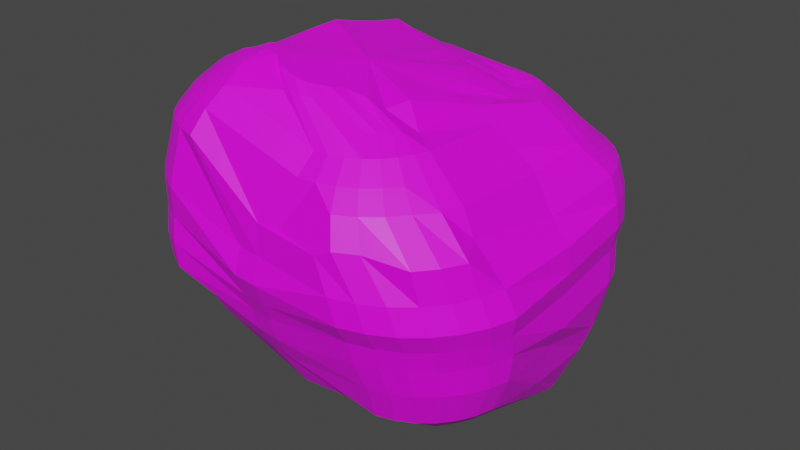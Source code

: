 # Source: asteroid.blend  (saved by Blender 2.80.74; exported with 4.5.12 LTS)
import bpy
from mathutils import Matrix  # noqa: F401  (used for matrix-valued properties, if any)

bpy.ops.wm.read_factory_settings(use_empty=True)
scene = bpy.context.scene
scene.name = 'Scene'

# ---- collections
col_collection = bpy.data.collections.new('Collection'); scene.collection.children.link(col_collection)
col_reference_images = bpy.data.collections.new('Reference Images'); scene.collection.children.link(col_reference_images)

# ---- images (referenced by path relative to the original .blend; pixels are not part of the script)
import os
ASSET_DIR = os.environ.get("B2B_ASSET_DIR", "")  # directory of the original .blend (textures are referenced by path, not embedded)
HERE = os.path.dirname(os.path.abspath(__file__))  # packed textures are extracted next to this script under _unpacked/

def load_image(name, relpath, width, height, colorspace="sRGB"):
    """Load a texture the original file referenced (path relative to the .blend, or extracted next to this script)."""
    p = next((c for c in (os.path.join(HERE, relpath), os.path.join(ASSET_DIR, relpath)) if relpath and os.path.exists(c)), "")
    if p:
        img = bpy.data.images.load(p, check_existing=True)
        img.name = name
    else:  # same state as the original file: an image datablock whose file is absent (Cycles renders it pink)
        img = bpy.data.images.new(name, width, height)
        img.source = "FILE"
        img.filepath = "//" + (relpath or name)
    img.colorspace_settings.name = colorspace
    return img
img_asteroidtexture_png = load_image('AsteroidTexture.png', 'AsteroidTexture.png', 1024, 1024, 'sRGB')

# ---- materials (node trees are filled in below, after node groups)
mat_material_006 = bpy.data.materials.new('Material.006')
mat_material_006.use_transparent_shadow = False
mat_material_006.use_preview_world = True

# ---- material node trees
mat_material_006.use_nodes = True; mat_material_006.node_tree.nodes.clear()
_N = mat_material_006.node_tree.nodes; _L = mat_material_006.node_tree.links
n0 = _N.new('ShaderNodeBsdfPrincipled'); n0.name = 'Principled BSDF'; n0.location = (-98, 493)
n0.distribution = 'GGX'
n0.subsurface_method = 'BURLEY'
n0.inputs[3].default_value = 1.45
n0.inputs[27].default_value = (0.0, 0.0, 0.0, 1.0)
n0.inputs[28].default_value = 1.0
n1 = _N.new('ShaderNodeTexImage'); n1.name = 'Image Texture'; n1.location = (-510, 417)
n1.image = img_asteroidtexture_png
n2 = _N.new('ShaderNodeOutputMaterial'); n2.name = 'Material Output'; n2.location = (319, 260)
_L.new(n0.outputs[0], n2.inputs[0])
_L.new(n1.outputs[0], n0.inputs[0])
n2.is_active_output = True

# ---- world
world_world = bpy.data.worlds.new('World'); scene.world = world_world
world_world.use_nodes = True; world_world.node_tree.nodes.clear()
_N = world_world.node_tree.nodes; _L = world_world.node_tree.links
n0 = _N.new('ShaderNodeOutputWorld'); n0.name = 'World Output'; n0.location = (300, 300)
n1 = _N.new('ShaderNodeBackground'); n1.name = 'Background'; n1.location = (10, 300)
n1.inputs[0].default_value = (0.05088, 0.05088, 0.05088, 1.0)
_L.new(n1.outputs[0], n0.inputs[0])
n0.is_active_output = True
world_world.color = (0.05088, 0.05088, 0.05088)
world_world.use_sun_shadow = False
world_world.sun_shadow_jitter_overblur = 0.0

# ---- meshes
me_sphere = bpy.data.meshes.new('Sphere')
me_sphere.from_pydata([(-0.1781, 0.5386, 1.263), (-0.1123, 0.697, 1.201), (0.2536, 0.9549, 1.032), (0.2536, 1.106, 0.9077), (1.496e-17, 1.266, 0.6229), (1.496e-17, 1.358, 0.45), (1.496e-17, 1.415, 0.2624), (1.496e-17, 1.434, 0.06735), (1.496e-17, 1.415, -0.1277), (0.1278, 1.024, -1.033), (-0.09168, 0.5145, 1.258), (-0.003297, 0.692, 1.186), (0.3619, 0.9442, 1.032), (0.3915, 1.093, 0.9077), (0.1622, 1.25, 0.6229), (0.1802, 1.34, 0.45), (0.1913, 1.396, 0.2624), (0.1951, 1.415, 0.06735), (0.1913, 1.396, -0.1277), (0.4246, 1.332, -0.2657), (0.6402, 1.26, -0.623), (0.6681, 1.136, -0.8266), (0.3428, 0.9633, -1.061), (0.4482, 0.4445, -1.35), (0.3441, 0.08723, -1.164), (-0.0376, 0.4946, 1.258), (0.1665, 0.6737, 1.147), (0.4662, 0.9126, 1.032), (0.5242, 1.053, 0.9077), (0.3182, 1.202, 0.6229), (0.7779, 1.293, 0.5845), (0.7996, 1.346, 0.3969), (0.807, 1.364, 0.2018), (0.7793, 1.346, 0.02169), (0.8315, 1.291, -0.2331), (0.7962, 1.213, -0.623), (0.8008, 1.096, -0.8266), (0.6271, 0.9623, -1.145), (0.5232, 0.4301, -1.347), (0.3914, 0.0219, -1.166), (0.02525, 0.4618, 1.258), (0.4302, 0.7124, 1.052), (0.5622, 0.8613, 1.032), (0.6464, 0.9873, 0.9077), (0.8132, 1.016, 0.7693), (0.9376, 1.208, 0.5845), (0.9692, 1.255, 0.3969), (0.9799, 1.271, 0.2018), (0.9488, 1.255, 0.02169), (0.9913, 1.206, -0.2331), (0.9399, 1.136, -0.623), (0.923, 1.031, -0.8266), (0.8388, 0.8689, -1.167), (0.5861, 0.3873, -1.35), (0.4432, -0.07245, -1.168), (0.0873, 0.4294, 1.247), (0.5016, 0.6302, 1.028), (0.6464, 0.7922, 1.032), (0.7536, 0.8993, 0.9077), (0.8943, 0.9121, 0.8142), (1.078, 1.093, 0.5845), (1.118, 1.133, 0.3969), (1.131, 1.147, 0.2018), (1.146, 1.169, 0.01708), (1.131, 1.091, -0.2331), (1.066, 1.033, -0.623), (1.03, 0.9428, -0.8266), (0.923, 0.7998, -1.167), (0.6441, 0.3397, -1.35), (0.48, -0.1085, -1.181), (0.2, 0.3716, 1.225), (0.5492, 0.5722, 1.028), (0.7155, 0.708, 1.032), (0.8415, 0.7922, 0.9077), (0.9977, 0.7861, 0.8142), (1.192, 0.953, 0.5845), (1.24, 0.9846, 0.3969), (1.256, 0.9953, 0.2018), (1.219, 0.9846, 0.02169), (1.246, 0.9508, -0.2331), (1.169, 0.9069, -0.623), (1.118, 0.8357, -0.8266), (0.9921, 0.7156, -1.167), (0.7071, 0.2633, -1.339), (0.5357, -0.1742, -1.167), (0.3523, 0.3291, 1.22), (0.5846, 0.506, 1.028), (0.7668, 0.6119, 1.032), (0.9068, 0.6699, 0.9077), (1.075, 0.6424, 0.8142), (1.278, 0.7933, 0.5845), (1.33, 0.815, 0.3969), (1.348, 0.8224, 0.2018), (1.31, 0.815, 0.02169), (1.332, 0.7911, -0.2331), (1.246, 0.7632, -0.623), (1.183, 0.7134, -0.8266), (1.043, 0.6196, -1.167), (0.7707, 0.1676, -1.321), (0.4937, -0.19, -1.196), (0.4224, 0.1058, 1.212), (0.6064, 0.4342, 1.028), (0.7985, 0.5077, 1.032), (0.9471, 0.5373, 0.9077), (1.122, 0.4864, 0.8142), (1.33, 0.6199, 0.5845), (1.386, 0.631, 0.3969), (1.405, 0.6348, 0.2018), (1.366, 0.631, 0.02169), (1.384, 0.6178, -0.2331), (1.293, 0.6072, -0.623), (1.224, 0.5808, -0.8266), (1.075, 0.5153, -1.167), (0.7722, 0.04332, -1.319), (0.481, -0.2204, -1.202), (0.4261, -0.1419, 1.212), (0.6137, 0.007822, 1.11), (0.7866, 0.007822, 1.018), (0.9381, 0.007822, 0.8932), (1.106, 0.002404, 0.7625), (1.258, 0.00565, 0.4947), (1.405, 0.00565, 0.3296), (1.424, 0.00565, 0.1345), (1.385, 0.00565, -0.04566), (1.402, 0.003457, -0.3004), (1.309, 0.003457, -0.4733), (1.237, -0.004652, -0.8178), (1.086, 0.407, -1.167), (0.7948, -0.1975, -1.215), (0.4757, -0.2756, -1.208), (0.4434, -0.4681, 1.242), (0.6064, -0.5757, 1.095), (0.7759, -0.6843, 1.055), (0.9245, -0.7139, 0.9307), (1.09, -0.7435, 0.7999), (1.181, -0.7559, 0.6118), (1.386, -0.6946, 0.3146), (1.454, -0.6622, 0.1149), (1.411, -0.638, -0.05161), (1.384, -0.5659, -0.2331), (1.346, -0.5501, -0.4581), (1.224, -0.5318, -0.7504), (1.079, -0.3789, -0.9374), (0.7982, -0.2914, -1.049), (0.452, -0.29, -1.146), (0.3878, -0.6389, 1.218), (0.5846, -0.7224, 1.147), (0.7443, -0.7885, 1.055), (0.8843, -0.8465, 0.9307), (1.043, -0.8995, 0.7999), (1.278, -0.9316, 0.5546), (1.33, -0.8786, 0.3146), (1.397, -0.8498, 0.1149), (1.364, -0.7853, -0.05438), (1.332, -0.7392, -0.2331), (1.298, -0.7061, -0.4581), (1.183, -0.6644, -0.7504), (1.043, -0.5153, -0.9299), (0.7271, -0.4515, -1.013), (0.4385, -0.3245, -1.147), (0.2819, -0.6904, 1.285), (0.5492, -0.7885, 1.147), (0.693, -0.8846, 1.055), (0.819, -0.9688, 0.9307), (0.9328, -1.041, 0.8067), (1.192, -1.091, 0.5546), (1.24, -1.048, 0.3146), (1.304, -1.023, 0.1149), (1.293, -0.9306, -0.04546), (1.246, -0.899, -0.2331), (1.222, -0.8498, -0.4581), (1.118, -0.7867, -0.7504), (0.9918, -0.6113, -0.9299), (0.559, -0.5198, -1.065), (0.425, -0.3577, -1.146), (0.1269, -0.7339, 1.325), (0.5016, -0.8465, 1.147), (0.6239, -0.9688, 1.055), (0.731, -1.076, 0.9307), (0.8294, -1.167, 0.8067), (1.078, -1.231, 0.5546), (1.118, -1.197, 0.3146), (1.18, -1.174, 0.1149), (1.172, -1.079, -0.04546), (1.131, -1.039, -0.2331), (1.118, -0.9758, -0.4581), (1.03, -0.8938, -0.7504), (0.8841, -0.7108, -0.9534), (0.5114, -0.5778, -1.065), (0.4066, -0.3923, -1.142), (0.07531, -0.7986, 1.334), (0.4436, -0.8941, 1.147), (0.5397, -1.038, 1.055), (0.6239, -1.164, 0.9307), (0.7034, -1.27, 0.8067), (0.7878, -1.344, 0.6118), (0.9692, -1.319, 0.3146), (1.029, -1.299, 0.1149), (1.023, -1.201, -0.04546), (0.9913, -1.154, -0.2331), (0.9921, -1.079, -0.4581), (0.923, -0.9817, -0.7504), (0.6822, -0.767, -0.9206), (0.4534, -0.6254, -1.065), (0.3704, -0.4266, -1.142), (0.2408, -0.2848, -1.238), (0.006113, -0.839, 1.346), (0.03419, -0.9373, 1.298), (0.4436, -1.089, 1.055), (0.5016, -1.229, 0.9307), (0.5596, -1.347, 0.8067), (0.628, -1.429, 0.6118), (0.7996, -1.409, 0.3146), (0.8557, -1.391, 0.1149), (0.8533, -1.292, -0.04546), (0.8315, -1.239, -0.2331), (0.8483, -1.156, -0.4581), (0.8008, -1.047, -0.7504), (0.5861, -0.8183, -0.9206), (0.3872, -0.6608, -1.065), (0.3255, -0.4599, -1.141), (-0.06515, -0.8775, 1.358), (-0.0376, -0.9591, 1.298), (0.3394, -1.121, 1.055), (0.369, -1.269, 0.9307), (0.1622, -1.399, 0.593), (0.503, -1.446, 0.5532), (0.6157, -1.465, 0.3146), (0.6681, -1.448, 0.1149), (0.6693, -1.348, -0.04546), (0.6582, -1.292, -0.2331), (0.6924, -1.203, -0.4581), (0.6681, -1.087, -0.7504), (0.4819, -0.8499, -0.9206), (0.3154, -0.6825, -1.065), (0.2697, -0.4886, -1.142), (-0.1629, -0.8821, 1.376), (-0.1123, -0.9664, 1.298), (0.231, -1.131, 1.055), (0.231, -1.283, 0.9307), (-8.544e-08, -1.415, 0.593), (6.357e-08, -1.433, 0.3677), (-8.544e-08, -1.49, 0.1801), (0.01044, -1.426, 0.006019), (-8.544e-08, -1.37, -0.1277), (6.357e-08, -1.313, -0.3153), (-8.544e-08, -1.221, -0.4882), (-2.584e-08, -1.096, -0.6398), (0.3735, -0.8606, -0.9206), (0.2408, -0.6899, -1.065), (0.1718, -0.5185, -1.155), (-0.3206, -0.8537, 1.411), (-0.1869, -0.9591, 1.298), (-0.5499, -1.129, 1.295), (-0.5795, -1.277, 1.171), (-0.6037, -1.399, 1.02), (-0.1802, -1.415, 0.3677), (-0.1913, -1.471, 0.1801), (-0.1847, -1.406, 0.006019), (-0.1913, -1.351, -0.1277), (-0.1802, -1.295, -0.3153), (-0.1622, -1.205, -0.4882), (-0.08848, -0.9728, -0.8612), (-0.06028, -0.8333, -0.9701), (-0.04498, -0.6776, -0.9461), (-0.008382, -0.4936, -1.003), (-0.4382, -0.7582, 1.43), (-0.588, -0.9373, 1.388), (-0.6541, -1.097, 1.295), (-0.7121, -1.237, 1.171), (-0.7597, -1.352, 1.02), (-0.818, -1.429, 0.6069), (-0.8398, -1.407, 0.3669), (-0.8471, -1.425, 0.1718), (-0.8398, -1.407, -0.02331), (-0.728, -1.24, -0.2409), (-0.6926, -1.154, -0.4138), (-0.645, -1.039, -0.5653), (-0.1645, -0.8017, -0.9701), (-0.1168, -0.6558, -0.9461), (-0.06494, -0.4537, -1.021), (-0.549, -0.751, 1.445), (-0.6541, -0.9019, 1.388), (-0.7502, -1.046, 1.295), (-0.8344, -1.172, 1.171), (-0.9035, -1.275, 1.02), (-0.9777, -1.344, 0.6069), (-1.009, -1.317, 0.3669), (-1.02, -1.333, 0.1718), (-1.009, -1.317, -0.02331), (-0.8877, -1.154, -0.2409), (-0.8364, -1.077, -0.4138), (-0.7673, -0.974, -0.5653), (-0.5034, -0.8536, -0.824), (-0.1829, -0.6204, -0.9461), (-0.1086, -0.4108, -1.034), (-0.04116, -0.3111, 1.371), (-0.5861, -0.6861, 1.445), (-0.7121, -0.8543, 1.388), (-0.8344, -0.9766, 1.295), (-0.9415, -1.084, 1.171), (-1.029, -1.172, 1.02), (-1.118, -1.229, 0.6069), (-1.158, -1.195, 0.3669), (-1.172, -1.208, 0.1718), (-1.158, -1.195, -0.02331), (-1.028, -1.039, -0.2409), (-0.9623, -0.974, -0.4138), (-0.8744, -0.886, -0.5653), (-0.7673, -0.7789, -0.6897), (-0.2409, -0.5728, -0.9461), (-0.1507, -0.3476, -1.055), (-0.618, -0.6422, 1.446), (-0.7597, -0.7963, 1.388), (-0.9035, -0.8924, 1.295), (-1.029, -0.9766, 1.171), (-1.133, -1.046, 1.02), (-1.233, -1.089, 0.6069), (-1.28, -1.046, 0.3669), (-1.296, -1.057, 0.1718), (-1.28, -1.046, -0.02331), (-1.143, -0.8993, -0.2409), (-1.066, -0.848, -0.4138), (-0.9623, -0.7789, -0.5653), (-0.8364, -0.6947, -0.6897), (-0.5129, -0.6043, -0.9164), (-0.1833, -0.2483, -1.089), (-0.6384, -0.576, 1.397), (-0.7951, -0.7302, 1.388), (-0.9548, -0.7963, 1.295), (-1.095, -0.8543, 1.171), (-1.21, -0.9073, 0.892), (-1.318, -0.9294, 0.6069), (-1.371, -0.8764, 0.3669), (-1.388, -0.8837, 0.1718), (-1.371, -0.8764, -0.02331), (-1.228, -0.7396, -0.2409), (-1.143, -0.7042, -0.4138), (-1.028, -0.6566, -0.5653), (-0.8877, -0.5986, -0.6897), (-0.5483, -0.5381, -0.9164), (-0.1877, -0.1368, -1.122), (-0.653, -0.4658, 1.394), (-0.8169, -0.5835, 1.335), (-0.9864, -0.6921, 1.295), (-1.135, -0.7217, 1.171), (-1.257, -0.7513, 0.892), (-1.371, -0.7561, 0.6069), (-1.426, -0.6924, 0.3669), (-1.445, -0.6961, 0.1718), (-1.426, -0.6924, -0.02331), (-1.281, -0.5663, -0.2409), (-1.19, -0.5482, -0.4138), (-1.068, -0.524, -0.5653), (-0.9193, -0.4944, -0.6897), (-0.5701, -0.4663, -0.9164), (-0.1981, -0.03242, -1.158), (-0.6818, -0.3474, 1.397), (-0.8242, -0.5089, 1.335), (-0.9971, -0.5089, 1.243), (-1.149, -0.5089, 1.119), (-1.211, -0.367, 0.845), (-1.431, -0.09463, 0.5694), (-1.445, 0.007848, 0.3818), (-1.464, 0.007848, 0.1868), (-1.445, 0.007848, -0.008339), (-1.298, 0.003129, -0.3082), (-1.206, 0.003129, -0.4811), (-1.082, 0.003129, -0.6326), (-0.9201, -0.08686, -0.7295), (-0.4876, -0.114, -1.112), (-0.1692, 0.01315, -1.314), (-0.7065, -0.1815, 1.407), (-0.8169, 0.389, 1.291), (-0.9864, 0.4227, 1.198), (-1.135, 0.3924, 1.029), (-1.287, 0.4634, 0.8302), (-1.315, 0.4514, 0.6025), (-1.426, 0.6332, 0.4492), (-1.445, 0.637, 0.2541), (-1.426, 0.6332, 0.05901), (-1.281, 0.6174, -0.2409), (-1.19, 0.6069, -0.6308), (-1.068, 0.5826, -0.7823), (-0.9412, 0.4678, -0.8952), (-0.6033, 0.2498, -1.221), (-0.1729, 0.08308, -1.33), (-0.6705, 0.05301, 1.43), (-0.7951, 0.4608, 1.291), (-0.9548, 0.5269, 1.198), (-1.095, 0.525, 1.029), (-1.213, 0.6492, 0.7951), (-1.273, 0.6691, 0.632), (-1.371, 0.8172, 0.4492), (-1.388, 0.8246, 0.2541), (-1.371, 0.8172, 0.05901), (-1.228, 0.7907, -0.2409), (-1.143, 0.7629, -0.6308), (-1.028, 0.7153, -0.7823), (-0.8877, 0.6573, -0.9067), (-0.6028, 0.3723, -1.207), (-0.1644, 0.1291, -1.335), (-0.6272, 0.2526, 1.385), (-0.7597, 0.5269, 1.291), (-0.9035, 0.623, 1.198), (-1.029, 0.6473, 1.029), (-1.136, 0.7932, 0.7947), (-1.268, 0.8435, 0.6357), (-1.28, 0.9868, 0.4492), (-1.296, 0.9975, 0.2541), (-1.28, 0.9868, 0.05901), (-1.143, 0.9505, -0.2409), (-1.066, 0.9066, -0.6308), (-0.9623, 0.8375, -0.7823), (-0.8364, 0.7533, -0.9067), (-0.2885, 0.2846, -1.283), (-0.1325, 0.1803, -1.34), (-0.5649, 0.3765, 1.367), (-0.7121, 0.5849, 1.291), (-0.8344, 0.7072, 1.198), (-0.9415, 0.7544, 1.029), (-1.038, 0.9143, 0.8001), (-1.181, 0.9583, 0.6482), (-1.158, 1.135, 0.4492), (-1.172, 1.149, 0.2541), (-1.158, 1.135, 0.05901), (-1.028, 1.09, -0.2409), (-0.9623, 1.033, -0.6308), (-0.8744, 0.9447, -0.7823), (-0.7673, 0.8375, -0.9067), (-0.2409, 0.3426, -1.283), (-0.1083, 0.2099, -1.34), (-0.4922, 0.5296, 1.361), (-0.6541, 0.6325, 1.291), (-0.7502, 0.7164, 1.153), (-0.8344, 0.8424, 1.029), (-0.8951, 1.062, 0.8504), (-1.037, 1.085, 0.6433), (-1.009, 1.257, 0.4492), (-1.02, 1.273, 0.2541), (-1.009, 1.257, 0.05901), (-0.8877, 1.205, -0.2409), (-0.8364, 1.136, -0.6308), (-0.7673, 1.033, -0.7823), (-0.6831, 0.9066, -0.9067), (-0.1829, 0.3901, -1.283), (-0.07871, 0.2342, -1.34), (-0.3813, 0.5473, 1.318), (-0.588, 0.6679, 1.291), (-0.6541, 0.7677, 1.153), (-0.7121, 0.9077, 1.029), (-0.6156, 1.179, 0.8449), (-0.8337, 1.288, 0.6174), (-0.8398, 1.348, 0.4492), (-0.8471, 1.366, 0.2541), (-0.8398, 1.348, 0.05901), (-0.728, 1.291, -0.2409), (-0.6926, 1.213, -0.6308), (-0.2706, 1.095, -0.8568), (-0.266, 0.9121, -1.017), (-0.1168, 0.4255, -1.283), (-0.04498, 0.2522, -1.34), (-0.2506, 0.5398, 1.279), (-0.1869, 0.6896, 1.201), (-0.5499, 0.7993, 1.153), (-0.5795, 0.948, 1.029), (-0.4183, 1.266, 0.8236), (-0.1802, 1.34, 0.45), (-0.1913, 1.396, 0.2624), (-0.1951, 1.415, 0.06735), (-0.1913, 1.396, -0.1277), (-0.1802, 1.348, -0.5324), (-0.1622, 1.257, -0.7052), (-0.1379, 1.135, -0.8568), (-0.04356, 0.9408, -1.084), (-0.04498, 0.4473, -1.283), (-0.008382, 0.2633, -1.34), (6.357e-08, 1.365, -0.5324), (2.722e-07, 1.273, -0.7052), (1.53e-07, 1.149, -0.8568), (0.2742, 0.4461, -1.378), (0.1822, 0.2414, -1.166)], [], [(480, 9, 22, 23), (6, 5, 15, 16), (481, 480, 23, 24), (7, 6, 16, 17), (0, 296, 10), (205, 481, 24), (8, 7, 17, 18), (1, 0, 10, 11), (477, 8, 18, 19), (2, 1, 11, 12), (478, 477, 19, 20), (3, 2, 12, 13), (479, 478, 20, 21), (4, 3, 13, 14), (9, 479, 21, 22), (5, 4, 14, 15), (22, 21, 36, 37), (15, 14, 29, 30), (23, 22, 37, 38), (16, 15, 30, 31), (24, 23, 38, 39), (17, 16, 31, 32), (10, 296, 25), (205, 24, 39), (18, 17, 32, 33), (11, 10, 25, 26), (19, 18, 33, 34), (12, 11, 26, 27), (20, 19, 34, 35), (13, 12, 27, 28), (21, 20, 35, 36), (14, 13, 28, 29), (26, 25, 40, 41), (34, 33, 48, 49), (27, 26, 41, 42), (35, 34, 49, 50), (28, 27, 42, 43), (36, 35, 50, 51), (29, 28, 43, 44), (37, 36, 51, 52), (30, 29, 44, 45), (38, 37, 52, 53), (31, 30, 45, 46), (39, 38, 53, 54), (32, 31, 46, 47), (25, 296, 40), (205, 39, 54), (33, 32, 47, 48), (45, 44, 59, 60), (53, 52, 67, 68), (46, 45, 60, 61), (54, 53, 68, 69), (47, 46, 61, 62), (40, 296, 55), (205, 54, 69), (48, 47, 62, 63), (41, 40, 55, 56), (49, 48, 63, 64), (42, 41, 56, 57), (50, 49, 64, 65), (43, 42, 57, 58), (51, 50, 65, 66), (44, 43, 58, 59), (52, 51, 66, 67), (64, 63, 78, 79), (57, 56, 71, 72), (65, 64, 79, 80), (58, 57, 72, 73), (66, 65, 80, 81), (59, 58, 73, 74), (67, 66, 81, 82), (60, 59, 74, 75), (68, 67, 82, 83), (61, 60, 75, 76), (69, 68, 83, 84), (62, 61, 76, 77), (55, 296, 70), (205, 69, 84), (63, 62, 77, 78), (56, 55, 70, 71), (83, 82, 97, 98), (76, 75, 90, 91), (84, 83, 98, 99), (77, 76, 91, 92), (70, 296, 85), (205, 84, 99), (78, 77, 92, 93), (71, 70, 85, 86), (79, 78, 93, 94), (72, 71, 86, 87), (80, 79, 94, 95), (73, 72, 87, 88), (81, 80, 95, 96), (74, 73, 88, 89), (82, 81, 96, 97), (75, 74, 89, 90), (95, 94, 109, 110), (88, 87, 102, 103), (96, 95, 110, 111), (89, 88, 103, 104), (97, 96, 111, 112), (90, 89, 104, 105), (98, 97, 112, 113), (91, 90, 105, 106), (99, 98, 113, 114), (92, 91, 106, 107), (85, 296, 100), (205, 99, 114), (93, 92, 107, 108), (86, 85, 100, 101), (94, 93, 108, 109), (87, 86, 101, 102), (114, 113, 128, 129), (107, 106, 121, 122), (100, 296, 115), (205, 114, 129), (108, 107, 122, 123), (101, 100, 115, 116), (109, 108, 123, 124), (102, 101, 116, 117), (110, 109, 124, 125), (103, 102, 117, 118), (111, 110, 125, 126), (104, 103, 118, 119), (112, 111, 126, 127), (105, 104, 119, 120), (113, 112, 127, 128), (106, 105, 120, 121), (118, 117, 132, 133), (126, 125, 140, 141), (119, 118, 133, 134), (127, 126, 141, 142), (120, 119, 134, 135), (128, 127, 142, 143), (121, 120, 135, 136), (129, 128, 143, 144), (122, 121, 136, 137), (115, 296, 130), (205, 129, 144), (123, 122, 137, 138), (116, 115, 130, 131), (124, 123, 138, 139), (117, 116, 131, 132), (125, 124, 139, 140), (137, 136, 151, 152), (130, 296, 145), (205, 144, 159), (138, 137, 152, 153), (131, 130, 145, 146), (139, 138, 153, 154), (132, 131, 146, 147), (140, 139, 154, 155), (133, 132, 147, 148), (141, 140, 155, 156), (134, 133, 148, 149), (142, 141, 156, 157), (135, 134, 149, 150), (143, 142, 157, 158), (136, 135, 150, 151), (144, 143, 158, 159), (156, 155, 170, 171), (149, 148, 163, 164), (157, 156, 171, 172), (150, 149, 164, 165), (158, 157, 172, 173), (151, 150, 165, 166), (159, 158, 173, 174), (152, 151, 166, 167), (145, 296, 160), (205, 159, 174), (153, 152, 167, 168), (146, 145, 160, 161), (154, 153, 168, 169), (147, 146, 161, 162), (155, 154, 169, 170), (148, 147, 162, 163), (160, 296, 175), (205, 174, 189), (168, 167, 182, 183), (161, 160, 175, 176), (169, 168, 183, 184), (162, 161, 176, 177), (170, 169, 184, 185), (163, 162, 177, 178), (171, 170, 185, 186), (164, 163, 178, 179), (172, 171, 186, 187), (165, 164, 179, 180), (173, 172, 187, 188), (166, 165, 180, 181), (174, 173, 188, 189), (167, 166, 181, 182), (179, 178, 193, 194), (187, 186, 201, 202), (180, 179, 194, 195), (188, 187, 202, 203), (181, 180, 195, 196), (189, 188, 203, 204), (182, 181, 196, 197), (175, 296, 190), (205, 189, 204), (183, 182, 197, 198), (176, 175, 190, 191), (184, 183, 198, 199), (177, 176, 191, 192), (185, 184, 199, 200), (178, 177, 192, 193), (186, 185, 200, 201), (198, 197, 213, 214), (191, 190, 206, 207), (199, 198, 214, 215), (192, 191, 207, 208), (200, 199, 215, 216), (193, 192, 208, 209), (201, 200, 216, 217), (194, 193, 209, 210), (202, 201, 217, 218), (195, 194, 210, 211), (203, 202, 218, 219), (196, 195, 211, 212), (204, 203, 219, 220), (197, 196, 212, 213), (190, 296, 206), (205, 204, 220), (218, 217, 232, 233), (211, 210, 225, 226), (219, 218, 233, 234), (212, 211, 226, 227), (220, 219, 234, 235), (213, 212, 227, 228), (206, 296, 221), (205, 220, 235), (214, 213, 228, 229), (207, 206, 221, 222), (215, 214, 229, 230), (208, 207, 222, 223), (216, 215, 230, 231), (209, 208, 223, 224), (217, 216, 231, 232), (210, 209, 224, 225), (230, 229, 244, 245), (223, 222, 237, 238), (231, 230, 245, 246), (224, 223, 238, 239), (232, 231, 246, 247), (225, 224, 239, 240), (233, 232, 247, 248), (226, 225, 240, 241), (234, 233, 248, 249), (227, 226, 241, 242), (235, 234, 249, 250), (228, 227, 242, 243), (221, 296, 236), (205, 235, 250), (229, 228, 243, 244), (222, 221, 236, 237), (249, 248, 263, 264), (242, 241, 256, 257), (250, 249, 264, 265), (243, 242, 257, 258), (236, 296, 251), (205, 250, 265), (244, 243, 258, 259), (237, 236, 251, 252), (245, 244, 259, 260), (238, 237, 252, 253), (246, 245, 260, 261), (239, 238, 253, 254), (247, 246, 261, 262), (240, 239, 254, 255), (248, 247, 262, 263), (241, 240, 255, 256), (253, 252, 267, 268), (261, 260, 275, 276), (254, 253, 268, 269), (262, 261, 276, 277), (255, 254, 269, 270), (263, 262, 277, 278), (256, 255, 270, 271), (264, 263, 278, 279), (257, 256, 271, 272), (265, 264, 279, 280), (258, 257, 272, 273), (251, 296, 266), (205, 265, 280), (259, 258, 273, 274), (252, 251, 266, 267), (260, 259, 274, 275), (272, 271, 286, 287), (280, 279, 294, 295), (273, 272, 287, 288), (266, 296, 281), (205, 280, 295), (274, 273, 288, 289), (267, 266, 281, 282), (275, 274, 289, 290), (268, 267, 282, 283), (276, 275, 290, 291), (269, 268, 283, 284), (277, 276, 291, 292), (270, 269, 284, 285), (278, 277, 292, 293), (271, 270, 285, 286), (279, 278, 293, 294), (291, 290, 306, 307), (284, 283, 299, 300), (292, 291, 307, 308), (285, 284, 300, 301), (293, 292, 308, 309), (286, 285, 301, 302), (294, 293, 309, 310), (287, 286, 302, 303), (295, 294, 310, 311), (288, 287, 303, 304), (281, 296, 297), (205, 295, 311), (289, 288, 304, 305), (282, 281, 297, 298), (290, 289, 305, 306), (283, 282, 298, 299), (311, 310, 325, 326), (304, 303, 318, 319), (297, 296, 312), (205, 311, 326), (305, 304, 319, 320), (298, 297, 312, 313), (306, 305, 320, 321), (299, 298, 313, 314), (307, 306, 321, 322), (300, 299, 314, 315), (308, 307, 322, 323), (301, 300, 315, 316), (309, 308, 323, 324), (302, 301, 316, 317), (310, 309, 324, 325), (303, 302, 317, 318), (315, 314, 329, 330), (323, 322, 337, 338), (316, 315, 330, 331), (324, 323, 338, 339), (317, 316, 331, 332), (325, 324, 339, 340), (318, 317, 332, 333), (326, 325, 340, 341), (319, 318, 333, 334), (312, 296, 327), (205, 326, 341), (320, 319, 334, 335), (313, 312, 327, 328), (321, 320, 335, 336), (314, 313, 328, 329), (322, 321, 336, 337), (334, 333, 348, 349), (327, 296, 342), (205, 341, 356), (335, 334, 349, 350), (328, 327, 342, 343), (336, 335, 350, 351), (329, 328, 343, 344), (337, 336, 351, 352), (330, 329, 344, 345), (338, 337, 352, 353), (331, 330, 345, 346), (339, 338, 353, 354), (332, 331, 346, 347), (340, 339, 354, 355), (333, 332, 347, 348), (341, 340, 355, 356), (353, 352, 367, 368), (346, 345, 360, 361), (354, 353, 368, 369), (347, 346, 361, 362), (355, 354, 369, 370), (348, 347, 362, 363), (356, 355, 370, 371), (349, 348, 363, 364), (342, 296, 357), (205, 356, 371), (350, 349, 364, 365), (343, 342, 357, 358), (351, 350, 365, 366), (344, 343, 358, 359), (352, 351, 366, 367), (345, 344, 359, 360), (205, 371, 386), (365, 364, 379, 380), (358, 357, 372, 373), (366, 365, 380, 381), (359, 358, 373, 374), (367, 366, 381, 382), (360, 359, 374, 375), (368, 367, 382, 383), (361, 360, 375, 376), (369, 368, 383, 384), (362, 361, 376, 377), (370, 369, 384, 385), (363, 362, 377, 378), (371, 370, 385, 386), (364, 363, 378, 379), (357, 296, 372), (384, 383, 398, 399), (377, 376, 391, 392), (385, 384, 399, 400), (378, 377, 392, 393), (386, 385, 400, 401), (379, 378, 393, 394), (372, 296, 387), (205, 386, 401), (380, 379, 394, 395), (373, 372, 387, 388), (381, 380, 395, 396), (374, 373, 388, 389), (382, 381, 396, 397), (375, 374, 389, 390), (383, 382, 397, 398), (376, 375, 390, 391), (388, 387, 402, 403), (396, 395, 410, 411), (389, 388, 403, 404), (397, 396, 411, 412), (390, 389, 404, 405), (398, 397, 412, 413), (391, 390, 405, 406), (399, 398, 413, 414), (392, 391, 406, 407), (400, 399, 414, 415), (393, 392, 407, 408), (401, 400, 415, 416), (394, 393, 408, 409), (387, 296, 402), (205, 401, 416), (395, 394, 409, 410), (407, 406, 421, 422), (415, 414, 429, 430), (408, 407, 422, 423), (416, 415, 430, 431), (409, 408, 423, 424), (402, 296, 417), (205, 416, 431), (410, 409, 424, 425), (403, 402, 417, 418), (411, 410, 425, 426), (404, 403, 418, 419), (412, 411, 426, 427), (405, 404, 419, 420), (413, 412, 427, 428), (406, 405, 420, 421), (414, 413, 428, 429), (426, 425, 440, 441), (419, 418, 433, 434), (427, 426, 441, 442), (420, 419, 434, 435), (428, 427, 442, 443), (421, 420, 435, 436), (429, 428, 443, 444), (422, 421, 436, 437), (430, 429, 444, 445), (423, 422, 437, 438), (431, 430, 445, 446), (424, 423, 438, 439), (417, 296, 432), (205, 431, 446), (425, 424, 439, 440), (418, 417, 432, 433), (445, 444, 459, 460), (438, 437, 452, 453), (446, 445, 460, 461), (439, 438, 453, 454), (432, 296, 447), (205, 446, 461), (440, 439, 454, 455), (433, 432, 447, 448), (441, 440, 455, 456), (434, 433, 448, 449), (442, 441, 456, 457), (435, 434, 449, 450), (443, 442, 457, 458), (436, 435, 450, 451), (444, 443, 458, 459), (437, 436, 451, 452), (449, 448, 463, 464), (457, 456, 471, 472), (450, 449, 464, 465), (458, 457, 472, 473), (451, 450, 465, 466), (459, 458, 473, 474), (452, 451, 466, 467), (460, 459, 474, 475), (453, 452, 467, 468), (461, 460, 475, 476), (454, 453, 468, 469), (447, 296, 462), (205, 461, 476), (455, 454, 469, 470), (448, 447, 462, 463), (456, 455, 470, 471), (468, 467, 5, 6), (476, 475, 480, 481), (469, 468, 6, 7), (462, 296, 0), (205, 476, 481), (470, 469, 7, 8), (463, 462, 0, 1), (471, 470, 8, 477), (464, 463, 1, 2), (472, 471, 477, 478), (465, 464, 2, 3), (473, 472, 478, 479), (466, 465, 3, 4), (474, 473, 479, 9), (467, 466, 4, 5), (475, 474, 9, 480)])
_uv = me_sphere.uv_layers.new(name='UVMap')
_uv.uv.foreach_set('vector', [0.2861, 0.5167, 0.2861, 0.6135, 0.2586, 0.598, 0.2616, 0.5133, 0.03968, 0.9247, 0.06722, 0.9255, 0.06722, 0.9509, 0.03968, 0.9517, 0.6674, 0.04724, 0.6713, 0.004002, 0.6959, 0.001825, 0.6959, 0.06028, 0.4607, 0.9467, 0.4331, 0.9464, 0.4331, 0.9194, 0.4607, 0.9191, 0.01337, 0.3467, 0.01337, 0.4686, 0.001825, 0.3518, 0.7785, 0.4878, 0.7785, 0.5629, 0.758, 0.5391, 0.3398, 0.9074, 0.3674, 0.9071, 0.3674, 0.9347, 0.3398, 0.9344, 0.9758, 0.7403, 0.9774, 0.7147, 0.9898, 0.7172, 0.9898, 0.7468, 0.1325, 0.413, 0.1325, 0.4703, 0.1055, 0.47, 0.0721, 0.4496, 0.8908, 0.6515, 0.8919, 0.5843, 0.9014, 0.5965, 0.9014, 0.6626, 0.05634, 0.343, 0.02884, 0.3414, 0.001825, 0.2761, 0.05634, 0.2523, 0.9898, 0.1264, 0.9624, 0.1243, 0.9624, 0.109, 0.9898, 0.1069, 0.5819, 0.1599, 0.5544, 0.1594, 0.5483, 0.06885, 0.5819, 0.0659, 0.8397, 0.03413, 0.8397, 0.0922, 0.8248, 0.1048, 0.8222, 0.04898, 0.2169, 0.419, 0.2479, 0.4021, 0.2479, 0.4961, 0.208, 0.4494, 0.9464, 0.5085, 0.9739, 0.5098, 0.9739, 0.5327, 0.9464, 0.5339, 0.6867, 0.6058, 0.6867, 0.6671, 0.6719, 0.6798, 0.6522, 0.6292, 0.3747, 0.7108, 0.3473, 0.7081, 0.3485, 0.6852, 0.3747, 0.6245, 0.259, 0.4939, 0.3397, 0.468, 0.3397, 0.5097, 0.2586, 0.5046, 0.7049, 0.5789, 0.6778, 0.5742, 0.6776, 0.4878, 0.7049, 0.4911, 0.9139, 0.8618, 0.9128, 0.8034, 0.9235, 0.8025, 0.9235, 0.8679, 0.5896, 0.686, 0.5626, 0.6805, 0.5625, 0.5926, 0.5896, 0.5977, 0.8694, 0.5924, 0.8694, 0.7098, 0.862, 0.5957, 0.2043, 0.7302, 0.2043, 0.7855, 0.1954, 0.7785, 0.6466, 0.1828, 0.6734, 0.189, 0.6734, 0.2773, 0.6493, 0.2683, 0.9093, 0.2741, 0.9197, 0.2463, 0.927, 0.25, 0.927, 0.2912, 0.1759, 0.5016, 0.2036, 0.4739, 0.2036, 0.5595, 0.1663, 0.5584, 0.8416, 0.7676, 0.8416, 0.8337, 0.826, 0.8146, 0.8293, 0.7585, 0.4513, 0.02889, 0.5043, 0.001825, 0.5043, 0.05949, 0.4487, 0.05165, 0.9941, 0.7703, 0.9666, 0.7682, 0.9666, 0.7529, 0.9941, 0.7508, 0.7425, 0.9146, 0.7392, 0.8811, 0.7618, 0.8848, 0.7618, 0.9178, 0.8535, 0.309, 0.8535, 0.3649, 0.839, 0.3779, 0.8364, 0.3242, 0.8328, 0.5493, 0.839, 0.5085, 0.8477, 0.5132, 0.8477, 0.5861, 0.3685, 0.8527, 0.367, 0.8154, 0.3933, 0.8217, 0.3933, 0.8586, 0.8556, 0.2491, 0.8556, 0.3053, 0.8364, 0.2705, 0.8416, 0.2429, 0.2554, 0.7903, 0.3115, 0.7895, 0.3115, 0.815, 0.2554, 0.8132, 0.3673, 0.9869, 0.3398, 0.9848, 0.3398, 0.9695, 0.3673, 0.9674, 0.8196, 0.6815, 0.8162, 0.6486, 0.8388, 0.6521, 0.8388, 0.6844, 0.4721, 0.7063, 0.4412, 0.6624, 0.4448, 0.6432, 0.4721, 0.6291, 0.394, 0.75, 0.3407, 0.7395, 0.3398, 0.7201, 0.394, 0.7174, 0.5164, 0.4587, 0.5566, 0.4063, 0.5566, 0.4834, 0.5153, 0.4842, 0.5373, 0.6447, 0.5153, 0.5664, 0.5479, 0.5653, 0.5479, 0.646, 0.3828, 0.9258, 0.4103, 0.9266, 0.4103, 0.952, 0.3828, 0.9528, 0.8863, 0.8679, 0.8876, 0.8025, 0.8979, 0.8053, 0.8979, 0.8776, 0.8593, 0.001825, 0.8868, 0.00209, 0.8868, 0.02911, 0.8593, 0.02938, 0.555, 0.6496, 0.555, 0.7639, 0.5461, 0.6541, 0.9664, 0.2949, 0.9664, 0.3439, 0.954, 0.3354, 0.9272, 0.93, 0.9016, 0.9277, 0.9016, 0.9002, 0.9272, 0.903, 0.5628, 0.8463, 0.5696, 0.8055, 0.5882, 0.7998, 0.5882, 0.8482, 0.728, 0.2629, 0.738, 0.1828, 0.7525, 0.1876, 0.738, 0.2662, 0.9294, 0.02419, 0.9569, 0.02498, 0.9569, 0.05043, 0.9294, 0.05121, 0.9191, 0.2974, 0.9191, 0.3697, 0.9093, 0.366, 0.9121, 0.2949, 0.913, 0.4559, 0.9405, 0.4561, 0.9405, 0.4832, 0.913, 0.4834, 0.858, 0.6886, 0.858, 0.7988, 0.8487, 0.6922, 0.4308, 0.2072, 0.4234, 0.1654, 0.4308, 0.1646, 0.2771, 0.9229, 0.2514, 0.9203, 0.2508, 0.8928, 0.2771, 0.8927, 0.8421, 0.4795, 0.849, 0.4069, 0.857, 0.4129, 0.857, 0.4846, 0.008252, 0.8401, 0.003382, 0.8035, 0.03343, 0.8069, 0.03343, 0.8438, 0.7195, 0.9155, 0.7192, 0.8874, 0.7348, 0.8854, 0.7348, 0.9159, 0.6244, 0.786, 0.6805, 0.7854, 0.6805, 0.8109, 0.6244, 0.809, 0.6836, 0.9869, 0.6562, 0.9848, 0.6562, 0.9695, 0.6836, 0.9674, 0.5186, 0.9263, 0.5153, 0.8942, 0.538, 0.8972, 0.538, 0.9289, 0.9717, 0.6255, 0.9717, 0.6562, 0.9549, 0.6463, 0.9524, 0.6226, 0.2907, 0.8727, 0.2866, 0.8186, 0.306, 0.819, 0.306, 0.873, 0.2578, 0.8554, 0.2554, 0.8186, 0.2829, 0.8234, 0.2829, 0.8597, 0.5392, 0.1775, 0.509, 0.1728, 0.509, 0.1623, 0.5392, 0.1622, 0.4506, 0.7789, 0.5067, 0.7784, 0.5067, 0.8039, 0.4506, 0.8018, 0.5383, 0.9825, 0.5108, 0.9804, 0.5108, 0.9651, 0.5383, 0.963, 0.4845, 0.93, 0.4811, 0.8985, 0.5039, 0.9008, 0.5039, 0.932, 0.9464, 0.5612, 0.9492, 0.5376, 0.9652, 0.5487, 0.9652, 0.5743, 0.8648, 0.4607, 0.8606, 0.4069, 0.8801, 0.4076, 0.8801, 0.4613, 0.8229, 0.161, 0.8254, 0.1126, 0.8483, 0.1122, 0.8483, 0.1606, 0.8328, 0.2468, 0.8328, 0.3267, 0.8182, 0.3218, 0.8193, 0.2429, 0.9513, 0.2134, 0.9238, 0.2126, 0.9238, 0.1872, 0.9513, 0.1864, 0.8872, 0.3152, 0.8872, 0.3864, 0.8751, 0.3793, 0.8766, 0.309, 0.9228, 0.3261, 0.9503, 0.3263, 0.9503, 0.3533, 0.9228, 0.3536, 0.7631, 0.3416, 0.7631, 0.4487, 0.7457, 0.3464, 0.5873, 0.9641, 0.5758, 0.9231, 0.5873, 0.9187, 0.826, 0.8956, 0.8521, 0.898, 0.8521, 0.9256, 0.8263, 0.9235, 0.8715, 0.3112, 0.8715, 0.3829, 0.8571, 0.3719, 0.8612, 0.309, 0.3783, 0.7034, 0.3802, 0.6245, 0.3936, 0.632, 0.3936, 0.7093, 0.8535, 0.9562, 0.826, 0.9555, 0.826, 0.93, 0.8535, 0.9292, 0.8827, 0.8073, 0.8827, 0.8776, 0.8694, 0.868, 0.8769, 0.8025, 0.3083, 0.944, 0.2808, 0.9437, 0.2808, 0.9167, 0.3083, 0.9165, 0.6244, 0.701, 0.6457, 0.5994, 0.6457, 0.7071, 0.05833, 0.1281, 0.05833, 0.1734, 0.05581, 0.1664, 0.1031, 0.9182, 0.129, 0.9193, 0.129, 0.9469, 0.1031, 0.9452, 0.8657, 0.8025, 0.8657, 0.8655, 0.8487, 0.8512, 0.8552, 0.8025, 0.04333, 0.8817, 0.04177, 0.8454, 0.06859, 0.8487, 0.06859, 0.8848, 0.4295, 0.8514, 0.4342, 0.8216, 0.4448, 0.8212, 0.4448, 0.8508, 0.6903, 0.7753, 0.7465, 0.775, 0.7465, 0.8004, 0.6903, 0.7982, 0.2273, 0.9894, 0.1998, 0.9874, 0.1998, 0.9721, 0.2273, 0.97, 0.2032, 0.9359, 0.1998, 0.905, 0.2226, 0.9065, 0.2226, 0.9372, 0.3157, 0.932, 0.3186, 0.9066, 0.3351, 0.917, 0.3351, 0.9442, 0.8708, 0.1658, 0.8666, 0.1122, 0.8861, 0.1131, 0.8861, 0.1664, 0.8198, 0.7394, 0.8223, 0.6911, 0.8451, 0.6886, 0.8451, 0.7367, 0.2554, 0.7607, 0.3116, 0.7604, 0.3116, 0.7859, 0.2554, 0.7836, 0.9963, 0.5571, 0.9689, 0.555, 0.9689, 0.5397, 0.9963, 0.5376, 0.9476, 0.4864, 0.9442, 0.4559, 0.9671, 0.4564, 0.9671, 0.4869, 0.9332, 0.7596, 0.9332, 0.7869, 0.9153, 0.7794, 0.9121, 0.7508, 0.8743, 0.5617, 0.8701, 0.5085, 0.8896, 0.5095, 0.8896, 0.5625, 0.8162, 0.645, 0.8187, 0.597, 0.8411, 0.5924, 0.8411, 0.6399, 0.2504, 0.7002, 0.2504, 0.7775, 0.2387, 0.7677, 0.2403, 0.686, 0.9308, 0.9002, 0.9584, 0.901, 0.9584, 0.9264, 0.9308, 0.9272, 0.9084, 0.1742, 0.9084, 0.2402, 0.8971, 0.2269, 0.9062, 0.1701, 0.07179, 0.9003, 0.09934, 0.9005, 0.09934, 0.9276, 0.07179, 0.9278, 0.6207, 0.4878, 0.6207, 0.5955, 0.5953, 0.5088, 0.2044, 0.3873, 0.2044, 0.4257, 0.201, 0.4224, 0.9272, 0.9618, 0.9013, 0.9612, 0.9013, 0.9336, 0.9272, 0.9347, 0.1507, 0.7797, 0.1326, 0.734, 0.1589, 0.7143, 0.1589, 0.7732, 0.8622, 0.501, 0.8606, 0.4649, 0.8876, 0.4668, 0.8876, 0.5028, 0.9751, 0.6143, 0.9799, 0.5851, 0.9904, 0.5843, 0.9904, 0.6132, 0.5067, 0.7172, 0.5067, 0.7748, 0.4783, 0.7511, 0.5016, 0.7112, 0.6923, 0.3717, 0.6649, 0.3742, 0.6649, 0.2857, 0.6923, 0.2827, 0.5051, 0.6172, 0.5051, 0.7076, 0.4783, 0.6394, 0.8476, 0.1828, 0.8476, 0.2181, 0.8403, 0.2153, 0.3977, 0.6253, 0.4234, 0.6222, 0.4234, 0.7112, 0.3976, 0.7137, 0.1978, 0.6476, 0.1663, 0.5978, 0.1696, 0.5631, 0.1978, 0.5865, 0.5092, 0.07167, 0.5447, 0.0659, 0.5447, 0.1543, 0.509, 0.1586, 0.7489, 0.7606, 0.7222, 0.7497, 0.7214, 0.6886, 0.7489, 0.6903, 0.2661, 0.001825, 0.2661, 0.0581, 0.1798, 0.04812, 0.1807, 0.02058, 0.7583, 0.1086, 0.731, 0.1046, 0.7307, 0.03425, 0.7583, 0.03413, 0.3628, 0.05125, 0.3597, 0.02091, 0.4451, 0.001825, 0.4451, 0.05131, 0.04381, 0.6574, 0.07169, 0.6503, 0.07169, 0.7248, 0.04177, 0.7258, 0.2913, 0.3475, 0.3436, 0.3395, 0.3436, 0.4218, 0.2915, 0.3628, 0.4894, 0.4026, 0.4451, 0.3854, 0.4462, 0.317, 0.4894, 0.3148, 0.6244, 0.5677, 0.6412, 0.4878, 0.6486, 0.5012, 0.6486, 0.5957, 0.2932, 0.5147, 0.3207, 0.5133, 0.3207, 0.6012, 0.2898, 0.603, 0.5058, 0.6135, 0.4783, 0.6122, 0.4784, 0.5148, 0.5058, 0.512, 0.1469, 0.3873, 0.1963, 0.3886, 0.1963, 0.4666, 0.152, 0.4618, 0.563, 0.4026, 0.533, 0.402, 0.5331, 0.3004, 0.563, 0.2976, 0.2964, 0.209, 0.2586, 0.1399, 0.2685, 0.0659, 0.2964, 0.09396, 0.3411, 0.0659, 0.3843, 0.06873, 0.3843, 0.1737, 0.3549, 0.1739, 0.2045, 0.1459, 0.2549, 0.0659, 0.2549, 0.181, 0.2117, 0.1718, 0.1977, 0.297, 0.1666, 0.297, 0.1469, 0.1899, 0.1977, 0.1986, 0.8272, 0.2325, 0.8106, 0.1894, 0.8367, 0.1828, 0.8367, 0.2334, 0.2102, 0.5, 0.2377, 0.4997, 0.2377, 0.5982, 0.208, 0.594, 0.5153, 0.5467, 0.5589, 0.4878, 0.5589, 0.5617, 0.6001, 0.05902, 0.6324, 0.05107, 0.6324, 0.06058, 0.1326, 0.6171, 0.1585, 0.6166, 0.1585, 0.7106, 0.1343, 0.7076, 0.6948, 0.4716, 0.6648, 0.4506, 0.6639, 0.4045, 0.6948, 0.3896, 0.1626, 0.4739, 0.1626, 0.5098, 0.0721, 0.5085, 0.08251, 0.4829, 0.6053, 0.001825, 0.6053, 0.02938, 0.5233, 0.0293, 0.5079, 0.004856, 0.6746, 0.1479, 0.6471, 0.1464, 0.6427, 0.0659, 0.6746, 0.06992, 0.6562, 0.9034, 0.6567, 0.8735, 0.683, 0.8675, 0.683, 0.8974, 0.6903, 0.7624, 0.7142, 0.6925, 0.7142, 0.7713, 0.006747, 0.653, 0.006747, 0.6854, 0.001825, 0.6837, 0.9651, 0.8646, 0.9407, 0.8635, 0.9401, 0.836, 0.9651, 0.8428, 0.1064, 0.9067, 0.1034, 0.8725, 0.1283, 0.8778, 0.1283, 0.9094, 0.003382, 0.9272, 0.006981, 0.8998, 0.0284, 0.8962, 0.0284, 0.9225, 0.8065, 0.971, 0.7997, 0.9429, 0.8217, 0.9448, 0.8217, 0.9723, 0.06722, 0.8885, 0.06722, 0.9206, 0.04177, 0.9211, 0.04432, 0.8889, 0.1601, 0.9955, 0.1326, 0.9934, 0.1326, 0.9781, 0.1601, 0.976, 0.4352, 0.1742, 0.4797, 0.1717, 0.4797, 0.1946, 0.4352, 0.1937, 0.8871, 0.9728, 0.8572, 0.97, 0.8572, 0.9505, 0.8871, 0.9499, 0.8914, 0.5028, 0.8912, 0.4632, 0.9093, 0.4559, 0.9093, 0.4941, 0.3398, 0.8459, 0.3405, 0.8165, 0.3634, 0.8154, 0.3634, 0.8634, 0.5062, 0.8086, 0.5062, 0.8528, 0.4865, 0.854, 0.4811, 0.8075, 0.8186, 0.03413, 0.8186, 0.08565, 0.791, 0.07559, 0.7923, 0.04029, 0.7597, 0.01829, 0.8075, 0.001825, 0.8075, 0.02696, 0.7595, 0.02349, 0.8556, 0.02229, 0.8112, 0.02473, 0.8112, 0.001825, 0.8556, 0.002805, 0.2508, 0.9558, 0.2565, 0.9266, 0.2759, 0.9276, 0.2759, 0.9534, 0.9275, 0.1069, 0.9275, 0.1452, 0.9086, 0.1499, 0.9127, 0.1106, 0.7897, 0.3267, 0.791, 0.2787, 0.8146, 0.2698, 0.8146, 0.3212, 0.8785, 0.05658, 0.8785, 0.1034, 0.8638, 0.09912, 0.8644, 0.03413, 0.3996, 0.8627, 0.4011, 0.8274, 0.4258, 0.8212, 0.4258, 0.8561, 0.9115, 0.5085, 0.9115, 0.5567, 0.8932, 0.5375, 0.9065, 0.5087, 0.196, 0.9013, 0.1965, 0.8715, 0.2226, 0.8647, 0.2226, 0.8944, 0.8125, 0.5924, 0.8125, 0.6713, 0.7961, 0.6022, 0.7046, 0.03093, 0.7046, 0.06201, 0.6996, 0.06123, 0.6903, 0.8854, 0.7155, 0.8912, 0.7155, 0.9188, 0.6918, 0.9081, 0.9626, 0.07021, 0.9606, 0.03866, 0.973, 0.02419, 0.973, 0.06864, 0.4811, 0.9639, 0.4839, 0.9377, 0.5066, 0.9356, 0.5066, 0.9632, 0.9486, 0.662, 0.9212, 0.6597, 0.9212, 0.6491, 0.9486, 0.6467, 0.8827, 0.8812, 0.8827, 0.9135, 0.8572, 0.915, 0.8598, 0.8826, 0.9874, 0.981, 0.9599, 0.9789, 0.9599, 0.9636, 0.9874, 0.9615, 0.6453, 0.7108, 0.6453, 0.7818, 0.6244, 0.721, 0.3597, 0.0569, 0.3904, 0.05496, 0.3904, 0.06049, 0.5873, 0.915, 0.5628, 0.906, 0.5628, 0.8785, 0.5873, 0.888, 0.9076, 0.6484, 0.9051, 0.604, 0.9175, 0.5843, 0.9175, 0.6447, 0.03092, 0.9571, 0.003382, 0.9579, 0.003382, 0.9309, 0.03092, 0.9317, 0.8185, 0.1046, 0.791, 0.1022, 0.791, 0.09168, 0.8185, 0.0893, 0.6162, 0.8785, 0.6162, 0.911, 0.5909, 0.9135, 0.5934, 0.8807, 0.9689, 0.5607, 0.9963, 0.5628, 0.9963, 0.5781, 0.9689, 0.5802, 0.5628, 0.8543, 0.6073, 0.8519, 0.6073, 0.8748, 0.5628, 0.8737, 0.1031, 0.9505, 0.1288, 0.9528, 0.1288, 0.9723, 0.1031, 0.9734, 0.8876, 0.7933, 0.8892, 0.7539, 0.9085, 0.7508, 0.9085, 0.7943, 0.7827, 0.241, 0.7851, 0.1897, 0.807, 0.1828, 0.807, 0.2334, 0.8601, 0.0388, 0.8601, 0.1038, 0.8433, 0.09144, 0.8507, 0.03413, 0.1326, 0.8776, 0.1341, 0.8427, 0.159, 0.8373, 0.159, 0.8719, 0.983, 0.8169, 0.9778, 0.7856, 0.9877, 0.782, 0.9877, 0.8139, 0.07281, 0.8966, 0.07332, 0.8669, 0.09934, 0.8596, 0.09934, 0.8892, 0.8515, 0.9828, 0.826, 0.9802, 0.826, 0.9608, 0.8515, 0.9599, 0.3467, 0.7537, 0.3903, 0.7541, 0.3903, 0.7736, 0.3398, 0.7827, 0.1267, 0.6962, 0.1267, 0.7467, 0.106, 0.7566, 0.0948, 0.7271, 0.3362, 0.7592, 0.3362, 0.817, 0.316, 0.7951, 0.3272, 0.7537, 0.6622, 0.7457, 0.6522, 0.7126, 0.6857, 0.6834, 0.6857, 0.7325, 0.8967, 0.8813, 0.8967, 0.9131, 0.8863, 0.9148, 0.8899, 0.8829, 0.4811, 0.8948, 0.4816, 0.8652, 0.5076, 0.8577, 0.5076, 0.8871, 0.9271, 0.866, 0.9365, 0.8025, 0.9365, 0.8731, 0.1432, 0.4432, 0.1362, 0.4132, 0.1432, 0.413, 0.7905, 0.9161, 0.7654, 0.9086, 0.7654, 0.8811, 0.7905, 0.8891, 0.9168, 0.08937, 0.9151, 0.029, 0.9257, 0.02419, 0.9257, 0.08375, 0.6519, 0.9578, 0.6244, 0.9586, 0.6244, 0.9316, 0.6519, 0.9323, 0.9463, 0.7439, 0.9189, 0.7415, 0.9189, 0.731, 0.9463, 0.7286, 0.306, 0.8767, 0.306, 0.9096, 0.2808, 0.9128, 0.2833, 0.8796, 0.8847, 0.9959, 0.8572, 0.9938, 0.8572, 0.9785, 0.8847, 0.9764, 0.4775, 0.8759, 0.4331, 0.8781, 0.4331, 0.8552, 0.4775, 0.8564, 0.1584, 0.9146, 0.1326, 0.9088, 0.1326, 0.8813, 0.1584, 0.8876, 0.8161, 0.7549, 0.7959, 0.6988, 0.801, 0.6886, 0.8161, 0.6933, 0.09933, 0.9577, 0.07179, 0.9585, 0.07179, 0.9315, 0.09933, 0.9323, 0.7356, 0.685, 0.7214, 0.6614, 0.748, 0.6058, 0.748, 0.676, 0.3351, 0.8658, 0.3351, 0.8991, 0.31, 0.903, 0.3125, 0.8693, 0.6184, 0.9969, 0.5909, 0.9948, 0.5909, 0.9795, 0.6184, 0.9774, 0.7347, 0.8796, 0.6903, 0.8817, 0.6903, 0.8588, 0.7347, 0.8601, 0.9562, 0.9844, 0.9308, 0.9816, 0.9308, 0.9622, 0.9562, 0.9615, 0.83, 0.8884, 0.826, 0.8373, 0.8449, 0.8417, 0.8449, 0.8919, 0.4331, 0.9155, 0.4356, 0.884, 0.4584, 0.8817, 0.4584, 0.913, 0.9638, 0.6709, 0.9638, 0.7138, 0.9501, 0.707, 0.9544, 0.6662, 0.5388, 0.7358, 0.5388, 0.7849, 0.5166, 0.7974, 0.5153, 0.7491, 0.9883, 0.8205, 0.9883, 0.8527, 0.9778, 0.8536, 0.9806, 0.8223, 0.6244, 0.8967, 0.6249, 0.8673, 0.6508, 0.8598, 0.6508, 0.889, 0.9049, 0.7361, 0.9152, 0.6662, 0.9152, 0.7408, 0.8385, 0.499, 0.8308, 0.4698, 0.8385, 0.4684, 0.8915, 0.2188, 0.8915, 0.269, 0.8735, 0.2614, 0.8774, 0.2129, 0.5589, 0.6955, 0.5896, 0.6897, 0.5896, 0.7535, 0.5599, 0.715, 0.4295, 0.9243, 0.4295, 0.9653, 0.4162, 0.9578, 0.4203, 0.9191, 0.7409, 0.8041, 0.7409, 0.8524, 0.7214, 0.8544, 0.7174, 0.8175, 0.9889, 0.2463, 0.9889, 0.2778, 0.9783, 0.2777, 0.9802, 0.2477, 0.3398, 0.9035, 0.3403, 0.8742, 0.3664, 0.867, 0.3664, 0.8962, 0.4271, 0.6961, 0.437, 0.6222, 0.437, 0.7019, 0.03801, 0.8794, 0.02956, 0.85, 0.03801, 0.8475, 0.1919, 0.92, 0.1657, 0.9162, 0.1657, 0.8887, 0.1919, 0.8929, 0.4992, 0.181, 0.4834, 0.1815, 0.4845, 0.1701, 0.4992, 0.1704, 0.9569, 0.0811, 0.9294, 0.08188, 0.9294, 0.05486, 0.9569, 0.05565, 0.9012, 0.6662, 0.9012, 0.7365, 0.8937, 0.7438, 0.8902, 0.6769, 0.821, 0.8626, 0.821, 0.8964, 0.7959, 0.9007, 0.7985, 0.8664, 0.7654, 0.9776, 0.7929, 0.9796, 0.7929, 0.995, 0.7654, 0.997, 0.2706, 0.8871, 0.2263, 0.889, 0.2263, 0.8661, 0.2706, 0.8676, 0.591, 0.4796, 0.566, 0.4842, 0.5603, 0.4656, 0.591, 0.4157, 0.6119, 0.07041, 0.6391, 0.0659, 0.6391, 0.1607, 0.6117, 0.1637, 0.9192, 0.3764, 0.9192, 0.4434, 0.9123, 0.4513, 0.9091, 0.3879, 0.4318, 0.5126, 0.3976, 0.5089, 0.4042, 0.4159, 0.4318, 0.4152, 0.9982, 0.4754, 0.9707, 0.4733, 0.9707, 0.458, 0.9982, 0.4559, 0.1172, 0.365, 0.1172, 0.4093, 0.02016, 0.4001, 0.02228, 0.3727, 0.7936, 0.4654, 0.7964, 0.4069, 0.8125, 0.4179, 0.8125, 0.4784, 0.3984, 0.2339, 0.4422, 0.2127, 0.4422, 0.3079, 0.3978, 0.2492, 0.1962, 0.7266, 0.1737, 0.6834, 0.1663, 0.6618, 0.1962, 0.6512, 0.9747, 0.252, 0.9747, 0.2909, 0.9618, 0.2826, 0.9658, 0.2463, 0.5294, 0.4026, 0.493, 0.3947, 0.5025, 0.3199, 0.5294, 0.314, 0.04707, 0.3612, 0.01702, 0.3609, 0.0184, 0.3505, 0.04707, 0.3467, 0.6146, 0.2896, 0.5856, 0.2873, 0.5886, 0.1987, 0.6146, 0.1959, 0.8448, 0.671, 0.8583, 0.5924, 0.8583, 0.6745, 0.9894, 0.06036, 0.9767, 0.0311, 0.9894, 0.02419, 0.06826, 0.6445, 0.04177, 0.6467, 0.04815, 0.5531, 0.06826, 0.5496, 0.2212, 0.7644, 0.2212, 0.7791, 0.208, 0.7837, 0.2109, 0.7663, 0.728, 0.2921, 0.7569, 0.2698, 0.7569, 0.3313, 0.735, 0.335, 0.9306, 0.2463, 0.9581, 0.2471, 0.9581, 0.2726, 0.9306, 0.2734, 0.8004, 0.546, 0.8291, 0.5426, 0.8291, 0.5861, 0.8024, 0.5793, 0.963, 0.7784, 0.9369, 0.7778, 0.9369, 0.7508, 0.963, 0.7508, 0.7517, 0.6781, 0.7736, 0.599, 0.7736, 0.685, 0.1237, 0.8689, 0.1034, 0.8389, 0.1237, 0.8125, 0.3157, 0.9501, 0.336, 0.9479, 0.336, 0.9755, 0.3157, 0.9771, 0.9827, 0.5339, 0.9776, 0.5171, 0.9902, 0.4978, 0.9902, 0.5265, 0.9584, 0.9571, 0.9308, 0.9579, 0.9308, 0.9309, 0.9584, 0.9316, 0.4746, 0.5211, 0.4451, 0.4649, 0.4453, 0.4543, 0.4746, 0.4063, 0.5909, 0.9496, 0.6184, 0.9483, 0.6184, 0.9738, 0.5909, 0.9725, 0.3748, 0.5314, 0.3477, 0.5263, 0.3473, 0.4114, 0.3748, 0.4126, 0.0152, 0.7668, 0.01065, 0.7396, 0.03343, 0.7373, 0.03343, 0.7998, 0.1762, 0.001825, 0.1762, 0.06225, 0.06244, 0.02784, 0.07225, 0.002089, 0.06845, 0.413, 0.06845, 0.4866, 0.03345, 0.4724, 0.02016, 0.451, 0.3223, 0.3359, 0.3051, 0.3092, 0.3436, 0.2127, 0.3436, 0.3219, 0.7307, 0.1606, 0.7595, 0.1122, 0.7595, 0.1701, 0.7326, 0.1758, 0.5153, 0.6496, 0.5424, 0.6541, 0.5424, 0.7322, 0.5158, 0.7252, 0.5066, 0.987, 0.4791, 0.9849, 0.4791, 0.9696, 0.5066, 0.9675, 0.2518, 0.2966, 0.2013, 0.2596, 0.2306, 0.1899, 0.2518, 0.2076, 0.9815, 0.4363, 0.954, 0.4346, 0.954, 0.4151, 0.9815, 0.4134, 0.5656, 0.2886, 0.5492, 0.2695, 0.578, 0.1852, 0.578, 0.2796, 0.05879, 0.001825, 0.05879, 0.1111, 0.04015, 0.1244, 0.001825, 0.07878, 0.705, 0.1639, 0.7269, 0.1596, 0.7269, 0.1749, 0.705, 0.1745, 0.5116, 0.5083, 0.4848, 0.5018, 0.4783, 0.4063, 0.5116, 0.4131, 0.9792, 0.1783, 0.9779, 0.1508, 0.9884, 0.1513, 0.9884, 0.1824, 0.09892, 0.6158, 0.07379, 0.6087, 0.0721, 0.5135, 0.09892, 0.5198, 0.7736, 0.6886, 0.7736, 0.7746, 0.7526, 0.6928, 0.3411, 0.7115, 0.3314, 0.656, 0.3411, 0.6537, 0.01818, 0.5496, 0.03812, 0.5538, 0.03812, 0.6498, 0.01167, 0.6421, 0.2913, 0.4295, 0.3197, 0.4257, 0.3411, 0.4255, 0.3411, 0.4588, 0.4788, 0.0659, 0.5054, 0.07317, 0.5054, 0.1658, 0.4702, 0.1435, 0.8934, 0.1734, 0.8934, 0.2074, 0.8682, 0.2043, 0.8666, 0.1701, 0.9795, 0.4056, 0.9769, 0.3746, 0.9873, 0.3761, 0.9873, 0.4097, 0.6562, 0.9071, 0.6837, 0.9073, 0.6837, 0.9344, 0.6562, 0.9346, 0.852, 0.196, 0.863, 0.1122, 0.863, 0.2072, 0.7045, 0.3375, 0.696, 0.2803, 0.7045, 0.2779, 0.6244, 0.9006, 0.6519, 0.9004, 0.6519, 0.9279, 0.6244, 0.9276, 0.9884, 0.6249, 0.9884, 0.6582, 0.9753, 0.6495, 0.9781, 0.6226, 0.09978, 0.8125, 0.09978, 0.8542, 0.07281, 0.8559, 0.07438, 0.8142, 0.9179, 0.01713, 0.8905, 0.01475, 0.8905, 0.004207, 0.9179, 0.001825, 0.9238, 0.2183, 0.9513, 0.2171, 0.9513, 0.2425, 0.9238, 0.2412, 0.9976, 0.3375, 0.9701, 0.3354, 0.9701, 0.3201, 0.9976, 0.318, 0.4331, 0.952, 0.4606, 0.9503, 0.4606, 0.9732, 0.4331, 0.9715, 0.7617, 0.9756, 0.7342, 0.9739, 0.7342, 0.9544, 0.7617, 0.9527, 0.7544, 0.4878, 0.7544, 0.5822, 0.7372, 0.5914, 0.7359, 0.5368, 0.1917, 0.7311, 0.1917, 0.7907, 0.1688, 0.7899, 0.1663, 0.7302, 0.7809, 0.4784, 0.7668, 0.4617, 0.79, 0.4147, 0.79, 0.473, 0.9401, 0.8695, 0.9677, 0.8682, 0.9677, 0.8937, 0.9401, 0.8924, 0.9949, 0.7088, 0.9675, 0.7067, 0.9675, 0.6914, 0.9949, 0.6894, 0.7654, 0.9527, 0.7929, 0.951, 0.7929, 0.9739, 0.7654, 0.9722, 0.1932, 0.9777, 0.1657, 0.976, 0.1657, 0.9565, 0.1932, 0.9548, 0.7861, 0.2698, 0.7861, 0.3244, 0.7677, 0.3309, 0.7605, 0.3043, 0.06721, 0.7303, 0.06721, 0.79, 0.04431, 0.7893, 0.04177, 0.7295, 0.723, 0.58, 0.7086, 0.5236, 0.7323, 0.4878, 0.7323, 0.575, 0.1923, 0.8508, 0.1923, 0.885, 0.1672, 0.8807, 0.1657, 0.8461, 0.2547, 0.6478, 0.2547, 0.6815, 0.2447, 0.6781, 0.2462, 0.6408, 0.6185, 0.9447, 0.5909, 0.9444, 0.5909, 0.9174, 0.6185, 0.9171, 0.5592, 0.7706, 0.5592, 0.8656, 0.5489, 0.7727, 0.4775, 0.9431, 0.4668, 0.8846, 0.4775, 0.8817, 0.5964, 0.06031, 0.5689, 0.06058, 0.5689, 0.03303, 0.5964, 0.03329, 0.9799, 0.9313, 0.9807, 0.9042, 0.9904, 0.9002, 0.9904, 0.9308, 0.3411, 0.1788, 0.3829, 0.1775, 0.3829, 0.2045, 0.3411, 0.2042, 0.5758, 0.1789, 0.5483, 0.1765, 0.5483, 0.1659, 0.5758, 0.1636, 0.606, 0.7587, 0.5933, 0.7236, 0.619, 0.6946, 0.619, 0.767, 0.9464, 0.725, 0.9189, 0.7247, 0.9189, 0.6977, 0.9464, 0.6974, 0.9016, 0.8957, 0.9091, 0.8025, 0.9091, 0.8965, 0.8971, 0.09752, 0.8821, 0.03799, 0.8971, 0.03413, 0.5712, 0.9493, 0.5437, 0.9496, 0.5437, 0.922, 0.5712, 0.9223, 0.9778, 0.8892, 0.9807, 0.8588, 0.9882, 0.8573, 0.9882, 0.8878, 0.4521, 0.8493, 0.4506, 0.8075, 0.4775, 0.8099, 0.4775, 0.8515, 0.949, 0.01713, 0.9216, 0.01475, 0.9216, 0.004207, 0.949, 0.001825, 0.1998, 0.9421, 0.2273, 0.9409, 0.2273, 0.9663, 0.1998, 0.965, 0.9976, 0.3143, 0.9701, 0.3123, 0.9701, 0.2969, 0.9976, 0.2949, 0.03968, 0.9571, 0.06718, 0.9554, 0.06718, 0.9783, 0.03968, 0.9766, 0.1326, 0.9494, 0.1601, 0.9511, 0.1601, 0.9706, 0.1326, 0.9723, 0.8102, 0.262, 0.7827, 0.2641, 0.7827, 0.2446, 0.8102, 0.2467, 0.7886, 0.1129, 0.7886, 0.1728, 0.7657, 0.1722, 0.7632, 0.1122, 0.7925, 0.5924, 0.7925, 0.6797, 0.7781, 0.685, 0.7773, 0.628, 0.7918, 0.8429, 0.7918, 0.8774, 0.7669, 0.872, 0.7654, 0.8371, 0.6518, 0.9817, 0.6244, 0.9796, 0.6244, 0.9643, 0.6518, 0.9622, 0.9824, 0.2382, 0.9549, 0.24, 0.9549, 0.2171, 0.9824, 0.2188, 0.5153, 0.8735, 0.5188, 0.8462, 0.5382, 0.8475, 0.5382, 0.8905, 0.8997, 0.9675, 0.9272, 0.9654, 0.9272, 0.9849, 0.8997, 0.9828, 0.7874, 0.03489, 0.7874, 0.09487, 0.7651, 0.07699, 0.7619, 0.03413, 0.8954, 0.3697, 0.8908, 0.3129, 0.9056, 0.309, 0.9056, 0.367, 0.3362, 0.8272, 0.3362, 0.8621, 0.3115, 0.8559, 0.31, 0.8206, 0.3828, 0.6026, 0.3837, 0.5302, 0.3937, 0.5336, 0.3937, 0.6147, 0.8848, 0.9462, 0.8572, 0.946, 0.8572, 0.919, 0.8848, 0.9187, 0.4396, 0.5163, 0.4396, 0.6104, 0.428, 0.5192, 0.7603, 0.8699, 0.7445, 0.8085, 0.7603, 0.8041, 0.793, 0.9471, 0.7654, 0.9473, 0.7654, 0.9198, 0.793, 0.9201, 0.4656, 0.985, 0.4643, 0.9545, 0.4754, 0.9503, 0.4754, 0.9812, 0.5934, 0.8413, 0.5919, 0.7998, 0.6184, 0.8047, 0.6184, 0.846, 0.705, 0.6021, 0.6776, 0.5997, 0.6776, 0.5892, 0.705, 0.5868, 0.6562, 0.9396, 0.6837, 0.9383, 0.6837, 0.9637, 0.6562, 0.9625, 0.9487, 0.6431, 0.9212, 0.6428, 0.9212, 0.6158, 0.9487, 0.6155, 0.7923, 0.6886, 0.7923, 0.7805, 0.7773, 0.693, 0.8866, 0.7383, 0.873, 0.6739, 0.8866, 0.6662, 0.9189, 0.6665, 0.9464, 0.6662, 0.9464, 0.6938, 0.9189, 0.6935, 0.09115, 0.7388, 0.09115, 0.7697, 0.079, 0.7796, 0.07257, 0.7508, 0.1672, 0.8356, 0.1657, 0.7944, 0.1917, 0.8016, 0.1917, 0.8425, 0.9721, 0.7174, 0.9721, 0.745, 0.9501, 0.7468, 0.9569, 0.7188, 0.3398, 0.9396, 0.3673, 0.9383, 0.3673, 0.9638, 0.3398, 0.9625, 0.4606, 0.9964, 0.4331, 0.9943, 0.4331, 0.979, 0.4606, 0.9769, 0.6903, 0.9553, 0.7178, 0.9536, 0.7178, 0.9765, 0.6903, 0.9748, 0.4258, 0.8892, 0.3828, 0.8868, 0.3828, 0.8673, 0.4258, 0.8663, 0.9949, 0.6836, 0.9675, 0.6857, 0.9675, 0.6662, 0.9949, 0.6683, 0.2517, 0.8195, 0.2517, 0.8624, 0.2288, 0.8617, 0.2263, 0.8186, 0.905, 0.1069, 0.905, 0.1649, 0.8897, 0.1664, 0.8945, 0.108, 0.2226, 0.8257, 0.2226, 0.861, 0.1981, 0.8544, 0.1966, 0.8186, 0.8592, 0.294, 0.8608, 0.2129, 0.8699, 0.2182, 0.8699, 0.3053, 0.01112, 0.6589, 0.03812, 0.6534, 0.03812, 0.7315, 0.01065, 0.7336, 0.6637, 0.001825, 0.6637, 0.04484, 0.6332, 0.04026, 0.6089, 0.0033, 0.2081, 0.6918, 0.2351, 0.686, 0.2351, 0.7607, 0.208, 0.7493, 0.2535, 0.3942, 0.2106, 0.3984, 0.208, 0.3437, 0.2535, 0.3007, 0.152, 0.3591, 0.1469, 0.3007, 0.2044, 0.3024, 0.2044, 0.3836, 0.4458, 0.2098, 0.4797, 0.1982, 0.4797, 0.2917, 0.4543, 0.3079, 0.6429, 0.2025, 0.6429, 0.2896, 0.6183, 0.2374, 0.6306, 0.1828, 0.1602, 0.613, 0.1326, 0.6119, 0.1326, 0.5135, 0.1602, 0.514, 0.3244, 0.6005, 0.3412, 0.5133, 0.3412, 0.6036, 0.7791, 0.1828, 0.7791, 0.2549, 0.7562, 0.2511, 0.5955, 0.2976, 0.6231, 0.2978, 0.6231, 0.3968, 0.5956, 0.3961, 0.9683, 0.9386, 0.962, 0.9097, 0.9762, 0.9002, 0.9762, 0.9317, 0.3568, 0.2292, 0.3942, 0.2127, 0.3942, 0.3111, 0.3473, 0.3092, 0.538, 0.9594, 0.5116, 0.9476, 0.5108, 0.9371, 0.538, 0.9325, 0.6907, 0.6107, 0.7178, 0.6058, 0.7178, 0.6864, 0.6903, 0.6888, 0.9011, 0.3035, 0.8735, 0.3049, 0.8741, 0.2781, 0.9011, 0.2726, 0.5589, 0.6442, 0.5518, 0.5725, 0.5589, 0.5653, 0.5933, 0.5992, 0.6207, 0.602, 0.6207, 0.691, 0.5934, 0.6876, 0.608, 0.1922, 0.5856, 0.1702, 0.5876, 0.1467, 0.608, 0.0659, 0.3473, 0.3148, 0.394, 0.3193, 0.394, 0.4078, 0.3475, 0.4017, 0.2861, 0.464, 0.2586, 0.4644, 0.259, 0.338, 0.2861, 0.3329, 0.2707, 0.03935, 0.2698, 0.01181, 0.3561, 0.001825, 0.3561, 0.0581, 0.3922, 0.0664, 0.4197, 0.0659, 0.4197, 0.197, 0.388, 0.1936, 0.6787, 0.07147, 0.7057, 0.0659, 0.7057, 0.1534, 0.6783, 0.1556, 0.3, 0.08943, 0.3375, 0.0659, 0.3375, 0.1932, 0.3034, 0.2066, 0.6603, 0.4827, 0.6324, 0.4737, 0.634, 0.3896, 0.6603, 0.4013, 0.06244, 0.1926, 0.1092, 0.151, 0.1092, 0.2682, 0.07694, 0.2698, 0.06244, 0.0745, 0.1432, 0.0659, 0.1432, 0.1473, 0.07273, 0.1293, 0.5917, 0.5763, 0.5644, 0.589, 0.5625, 0.5104, 0.5917, 0.4878, 0.01365, 0.5012, 0.06845, 0.4902, 0.06845, 0.546, 0.01167, 0.5111, 0.7045, 0.2743, 0.6771, 0.2713, 0.6771, 0.1828, 0.7045, 0.1853, 0.7198, 0.4291, 0.742, 0.3416, 0.742, 0.437, 0.4103, 0.9221, 0.3832, 0.9124, 0.3828, 0.8929, 0.4103, 0.8944, 0.683, 0.7493, 0.683, 0.7816, 0.6545, 0.7803, 0.6522, 0.7558, 0.3143, 0.7352, 0.3018, 0.6636, 0.3277, 0.6537, 0.3277, 0.7243, 0.8192, 0.1271, 0.8192, 0.164, 0.7923, 0.1478, 0.7967, 0.1122, 0.8601, 0.5831, 0.8514, 0.517, 0.8665, 0.5085, 0.8665, 0.5812, 0.9212, 0.5843, 0.9487, 0.5846, 0.9487, 0.6116, 0.9212, 0.6119, 0.5145, 0.2754, 0.5456, 0.1852, 0.5456, 0.2877, 0.9741, 0.8646, 0.9687, 0.7859, 0.9741, 0.782, 0.1326, 0.9185, 0.1602, 0.9182, 0.1602, 0.9458, 0.1326, 0.9455, 0.7968, 0.497, 0.7968, 0.5803, 0.7822, 0.5502, 0.7916, 0.4878, 0.04334, 0.8405, 0.04177, 0.7937, 0.06876, 0.795, 0.06876, 0.8418, 0.9404, 0.5024, 0.913, 0.5, 0.913, 0.4895, 0.9404, 0.4871, 0.7558, 0.025, 0.6996, 0.02728, 0.6996, 0.001825, 0.7558, 0.002091, 0.9524, 0.619, 0.9565, 0.5873, 0.9715, 0.5843, 0.9715, 0.6152, 0.954, 0.3493, 0.9815, 0.3476, 0.9815, 0.3705, 0.954, 0.3688, 0.6525, 0.8195, 0.6525, 0.8561, 0.6331, 0.8543, 0.6244, 0.8145, 0.8872, 0.5995, 0.8872, 0.6626, 0.873, 0.6368, 0.8794, 0.5924, 0.767, 0.831, 0.7654, 0.7842, 0.7923, 0.7868, 0.7923, 0.8335, 0.9502, 0.3726, 0.9228, 0.3702, 0.9228, 0.3596, 0.9502, 0.3573, 0.5628, 0.7728, 0.619, 0.7706, 0.619, 0.7961, 0.5628, 0.7958, 0.954, 0.4097, 0.9581, 0.3791, 0.9732, 0.3764, 0.9732, 0.4062, 0.2484, 0.9612, 0.2759, 0.9595, 0.2759, 0.9824, 0.2484, 0.9807, 0.02591, 0.8518, 0.02591, 0.8925, 0.006769, 0.8889, 0.003382, 0.8475, 0.003382, 0.9636, 0.03085, 0.9615, 0.03085, 0.981, 0.003382, 0.9789, 0.9401, 0.8274, 0.9412, 0.8028, 0.9642, 0.8025, 0.9642, 0.8323, 0.6522, 0.5603, 0.6588, 0.49, 0.6739, 0.4878, 0.6739, 0.6021, 0.6562, 0.85, 0.661, 0.8145, 0.6794, 0.8308, 0.6794, 0.8639, 0.9114, 0.02481, 0.9114, 0.09752, 0.9007, 0.05166, 0.9029, 0.02419, 0.7618, 0.949, 0.7342, 0.9488, 0.7342, 0.9217, 0.7618, 0.9215, 0.5666, 0.397, 0.5919, 0.2976, 0.5919, 0.4119, 0.9201, 0.2402, 0.9121, 0.1581, 0.9201, 0.1552, 0.9503, 0.3221, 0.9228, 0.3224, 0.9228, 0.2949, 0.9503, 0.2951, 0.821, 0.9043, 0.821, 0.9342, 0.7997, 0.9393, 0.8014, 0.9094, 0.09115, 0.6206, 0.09115, 0.7349, 0.07584, 0.7352, 0.08061, 0.6208, 0.8617, 0.7835, 0.8666, 0.7508, 0.884, 0.7612, 0.884, 0.7988, 0.3293, 0.7468, 0.3018, 0.7494, 0.3018, 0.7389, 0.3293, 0.7415, 0.7179, 0.95, 0.6903, 0.9497, 0.6903, 0.9227, 0.7179, 0.9224, 0.7094, 0.1471, 0.7271, 0.03413, 0.7271, 0.1556, 0.3792, 0.9526, 0.374, 0.8677, 0.3792, 0.8663, 0.9152, 0.54, 0.9427, 0.5397, 0.9427, 0.5672, 0.9152, 0.567, 0.5592, 0.8735, 0.5592, 0.9184, 0.5437, 0.9063, 0.5495, 0.8693, 0.1342, 0.83, 0.1326, 0.7834, 0.1594, 0.7873, 0.1594, 0.8337, 0.8696, 0.4033, 0.8421, 0.4009, 0.8421, 0.3903, 0.8696, 0.388, 0.07281, 0.7855, 0.129, 0.7834, 0.129, 0.8088, 0.07281, 0.8084, 0.955, 0.1827, 0.9591, 0.1532, 0.9742, 0.1508, 0.9742, 0.1798, 0.5437, 0.9549, 0.5712, 0.9532, 0.5712, 0.9761, 0.5437, 0.9744, 0.9055, 0.4098, 0.9055, 0.4513, 0.8862, 0.4483, 0.8838, 0.4069, 0.0948, 0.7623, 0.1223, 0.7602, 0.1223, 0.7797, 0.0948, 0.7776, 0.802, 0.5342, 0.8004, 0.4878, 0.827, 0.4928, 0.827, 0.5389, 0.8908, 0.4019, 0.8936, 0.3745, 0.9041, 0.3733, 0.9041, 0.3997, 0.3959, 0.8098, 0.3398, 0.8118, 0.3398, 0.7863, 0.3959, 0.7869, 0.9606, 0.1024, 0.9665, 0.07411, 0.98, 0.07386, 0.98, 0.1014, 0.4103, 0.9776, 0.3828, 0.9793, 0.3828, 0.9564, 0.4103, 0.9582, 0.545, 0.8011, 0.545, 0.8425, 0.5256, 0.8408, 0.5153, 0.8014, 0.7014, 0.177, 0.6739, 0.1791, 0.6739, 0.1596, 0.7014, 0.1617, 0.7963, 0.859, 0.7959, 0.829, 0.8215, 0.8138, 0.8215, 0.8492, 0.3832, 0.5258, 0.3784, 0.4114, 0.3937, 0.4125, 0.3937, 0.5266, 0.6903, 0.8417, 0.6909, 0.8041, 0.7138, 0.8185, 0.7138, 0.8552, 0.6361, 0.05365, 0.6635, 0.05107, 0.6635, 0.06161, 0.6361, 0.05903, 0.9238, 0.1552, 0.9513, 0.1554, 0.9513, 0.1825, 0.9238, 0.1827, 0.1235, 0.3908, 0.1427, 0.2709, 0.1427, 0.405, 0.007152, 0.559, 0.001825, 0.4729, 0.007152, 0.4722, 0.9228, 0.3766, 0.9504, 0.3764, 0.9504, 0.4039, 0.9228, 0.4037, 0.2472, 0.8934, 0.2472, 0.9309, 0.2263, 0.9194, 0.2367, 0.8927, 0.3015, 0.2152, 0.3015, 0.3293, 0.2586, 0.2864, 0.2913, 0.2127, 0.8247, 0.3687, 0.7917, 0.3845, 0.7998, 0.3449, 0.8247, 0.3416, 0.4317, 0.7633, 0.4591, 0.7607, 0.4591, 0.7712, 0.4317, 0.7687, 0.9427, 0.536, 0.9152, 0.5358, 0.9152, 0.5088, 0.9427, 0.5085, 0.7243, 0.1828, 0.7243, 0.3169, 0.7082, 0.188, 0.4408, 0.4152, 0.4408, 0.502, 0.4354, 0.5017, 0.6703, 0.1789, 0.6427, 0.1791, 0.6427, 0.1516, 0.6703, 0.1518, 0.2348, 0.9808, 0.231, 0.9523, 0.2434, 0.9409, 0.2434, 0.9747, 0.7975, 0.8046, 0.7959, 0.7585, 0.8223, 0.7645, 0.8223, 0.8102, 0.758, 0.5931, 0.7628, 0.5672, 0.7733, 0.5666, 0.7733, 0.5922, 0.2517, 0.8132, 0.1956, 0.815, 0.1956, 0.7895, 0.2517, 0.7903, 0.09926, 0.9816, 0.07179, 0.9795, 0.07179, 0.9642, 0.09926, 0.9621, 0.6287, 0.4715, 0.6035, 0.4827, 0.5955, 0.4613, 0.6287, 0.4004, 0.4721, 0.7525, 0.4317, 0.757, 0.4329, 0.7376, 0.4721, 0.7099, 0.1042, 0.6326, 0.129, 0.6206, 0.129, 0.6917, 0.0948, 0.6925, 0.2586, 0.7089, 0.2605, 0.6735, 0.2982, 0.6537, 0.2982, 0.7006, 0.3977, 0.7174, 0.4228, 0.7223, 0.4228, 0.7801, 0.3976, 0.7327, 0.1172, 0.349, 0.06244, 0.3614, 0.09003, 0.2783, 0.1172, 0.2734, 0.3083, 0.9962, 0.2808, 0.9942, 0.2808, 0.9788, 0.3083, 0.9768, 0.208, 0.6634, 0.2398, 0.6019, 0.2398, 0.6774, 0.2127, 0.6823, 0.7668, 0.3893, 0.7724, 0.3416, 0.788, 0.3533, 0.788, 0.4111, 0.4099, 0.7863, 0.4434, 0.7932, 0.4434, 0.8126, 0.3996, 0.8176, 0.4665, 0.161, 0.4235, 0.1424, 0.4234, 0.112, 0.4665, 0.0659, 0.2586, 0.6394, 0.3361, 0.6172, 0.3361, 0.65, 0.2613, 0.6495, 0.4476, 0.5304, 0.4721, 0.5248, 0.4721, 0.6198, 0.4451, 0.6255, 0.7917, 0.3907, 0.8191, 0.3882, 0.8191, 0.3987, 0.7917, 0.3961, 0.4244, 0.6118, 0.3976, 0.6186, 0.3978, 0.5235, 0.4244, 0.5163, 0.7161, 0.3416, 0.7161, 0.4716, 0.6985, 0.3491, 0.007101, 0.5627, 0.007101, 0.6493, 0.001825, 0.6483, 0.129, 0.6085, 0.1027, 0.6169, 0.1026, 0.5214, 0.129, 0.5135, 0.8385, 0.4648, 0.8175, 0.4382, 0.8162, 0.4191, 0.8385, 0.4069, 0.05216, 0.2156, 0.02056, 0.2486, 0.001825, 0.1554, 0.05216, 0.1281, 0.9312, 0.1069, 0.9587, 0.1077, 0.9587, 0.1332, 0.9312, 0.1339, 0.2982, 0.7562, 0.2706, 0.7568, 0.2554, 0.7125, 0.2982, 0.7198, 0.1932, 0.9512, 0.1657, 0.9509, 0.1657, 0.9239, 0.1932, 0.9236, 0.2549, 0.5133, 0.2549, 0.6371, 0.2447, 0.5157, 0.379, 0.535, 0.379, 0.6208, 0.3473, 0.6031, 0.9504, 0.4349, 0.9228, 0.4351, 0.9228, 0.4076, 0.9504, 0.4078, 0.9931, 0.077, 0.9931, 0.1024, 0.9837, 0.09797, 0.9837, 0.07232, 0.5652, 0.05916, 0.5079, 0.06005, 0.5079, 0.03303, 0.5652, 0.03371, 0.1427, 0.2672, 0.1144, 0.2216, 0.1128, 0.2112, 0.1427, 0.151, 0.2808, 0.9489, 0.3083, 0.9477, 0.3083, 0.9731, 0.2808, 0.9718, 0.5108, 0.3056, 0.4834, 0.3079, 0.484, 0.1916, 0.5108, 0.1852, 0.9549, 0.1881, 0.9824, 0.1864, 0.9824, 0.2093, 0.9549, 0.2076, 0.1545, 0.1003, 0.2009, 0.0659, 0.2009, 0.1863, 0.1469, 0.165, 0.7631, 0.48, 0.7198, 0.4719, 0.7279, 0.4542, 0.7631, 0.4523, 0.6267, 0.3505, 0.6612, 0.2976, 0.6612, 0.3628, 0.6361, 0.3742, 0.3976, 0.3951, 0.4149, 0.3224, 0.4415, 0.3148, 0.4415, 0.4115])
me_sphere.materials.append(None)
me_sphere.use_remesh_preserve_volume = False
me_sphere.use_remesh_preserve_attributes = False
me_sphere.use_mirror_vertex_groups = False
me_sphere.update()

# ---- objects
ob_sphere = bpy.data.objects.new('Sphere', me_sphere)
ob_asteroidref1 = bpy.data.objects.new('AsteroidRef1', None)
ob_asteroidref2 = bpy.data.objects.new('AsteroidRef2', None)

# ---- transforms, parenting, visibility, modifiers, constraints
ob_sphere.location = (0.0, 0.0, 1.0)
ob_sphere.display.show_shadows = False
ob_sphere.lineart.crease_threshold = 0.0
ob_sphere.material_slots[0].link = 'OBJECT'; ob_sphere.material_slots[0].material = mat_material_006
ob_asteroidref1.location = (0.0, 0.0, 0.0)
ob_asteroidref1.rotation_euler = (1.571, 0.0, 0.0)
ob_asteroidref1.empty_display_type = 'IMAGE'
ob_asteroidref1.empty_display_size = 5.0
ob_asteroidref1.lineart.crease_threshold = 0.0
ob_asteroidref2.location = (0.0, 0.0, 0.0)
ob_asteroidref2.rotation_euler = (1.571, 0.0, 1.571)
ob_asteroidref2.empty_display_type = 'IMAGE'
ob_asteroidref2.empty_display_size = 5.0
ob_asteroidref2.lineart.crease_threshold = 0.0

# ---- collection membership
col_collection.objects.link(ob_sphere)
col_reference_images.objects.link(ob_asteroidref1)
col_reference_images.objects.link(ob_asteroidref2)
def _layer_coll(name, lc=None):
    lc = lc or bpy.context.view_layer.layer_collection
    for c in lc.children:
        if c.name == name: return c
        r = _layer_coll(name, c)
        if r: return r
_layer_coll('Reference Images').exclude = True

# ---- scene / render settings (as saved in the file)
scene.frame_start = 1; scene.frame_end = 250; scene.frame_set(0)
scene.render.engine = 'BLENDER_EEVEE_NEXT'
scene.cycles.use_denoising = False
scene.cycles.samples = 128
scene.cycles.sampling_pattern = 'TABULATED_SOBOL'
scene.cycles.use_adaptive_sampling = False
scene.cycles.use_light_tree = False
scene.view_settings.view_transform = 'Filmic'
bpy.context.view_layer.update()

# ---- added for rendering (the .blend has no active camera and no usable light): camera, sun
cam_auto = bpy.data.cameras.new('AutoCamera')
cam_auto.lens = 50.0
cam_auto.sensor_width = 36.0
cam_auto.clip_end = 1000.0
ob_auto_camera = bpy.data.objects.new('AutoCamera', cam_auto)
scene.collection.objects.link(ob_auto_camera)
ob_auto_camera.location = (4.62472, -5.58388, 4.73804)
ob_auto_camera.rotation_euler = (1.09748, -7.21219e-08, 0.694738)
scene.camera = ob_auto_camera
light_auto_sun = bpy.data.lights.new('AutoSun', 'SUN')
light_auto_sun.energy = 3.0
light_auto_sun.angle = 0.0523599
ob_auto_sun = bpy.data.objects.new('AutoSun', light_auto_sun)
scene.collection.objects.link(ob_auto_sun)
ob_auto_sun.rotation_euler = (0.872665, 0.174533, 0.523599)
bpy.context.view_layer.update()
